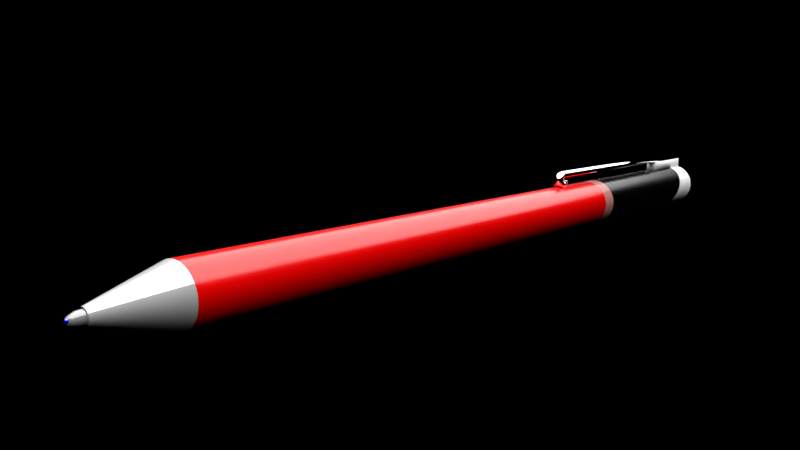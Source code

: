# Source: Pen.blend  (saved by Blender 2.79.0; exported with 4.5.12 LTS)
import bpy
from mathutils import Matrix  # noqa: F401  (used for matrix-valued properties, if any)

bpy.ops.wm.read_factory_settings(use_empty=True)
scene = bpy.context.scene
scene.name = 'Scene'

# ---- collections
col_collection_1 = bpy.data.collections.new('Collection 1'); scene.collection.children.link(col_collection_1)
col_collection_11 = bpy.data.collections.new('Collection 11'); scene.collection.children.link(col_collection_11)

# ---- materials (node trees are filled in below, after node groups)
mat_holder_material = bpy.data.materials.new('Holder Material')
mat_holder_material.alpha_threshold = 0.0
mat_holder_material.diffuse_color = (0.0, 0.0, 0.0, 1.0)
mat_holder_material.roughness = 0.5
mat_pen_clip = bpy.data.materials.new('Pen Clip')
mat_pen_clip.alpha_threshold = 0.0
mat_pen_clip.diffuse_color = (1.0, 1.0, 1.0, 1.0)
mat_pen_clip.roughness = 0.5
mat_clip_latcher = bpy.data.materials.new('Clip Latcher')
mat_clip_latcher.alpha_threshold = 0.0
mat_clip_latcher.diffuse_color = (1.0, 1.0, 1.0, 1.0)
mat_clip_latcher.roughness = 0.5
mat_ball = bpy.data.materials.new('Ball')
mat_ball.alpha_threshold = 0.0
mat_ball.diffuse_color = (0.03045, 0.0, 1.0, 1.0)
mat_ball.roughness = 0.5
mat_ring_material = bpy.data.materials.new('Ring Material')
mat_ring_material.alpha_threshold = 0.0
mat_ring_material.diffuse_color = (1.0, 0.4383, 0.3838, 1.0)
mat_ring_material.roughness = 0.5
mat_pen_nib = bpy.data.materials.new('Pen Nib')
mat_pen_nib.alpha_threshold = 0.0
mat_pen_nib.roughness = 0.5
mat_main_body_material = bpy.data.materials.new('Main Body Material')
mat_main_body_material.alpha_threshold = 0.0
mat_main_body_material.diffuse_color = (1.0, 0.0, 0.0, 1.0)
mat_main_body_material.roughness = 0.5
mat_main_body_nib_material = bpy.data.materials.new('Main Body Nib Material')
mat_main_body_nib_material.alpha_threshold = 0.0
mat_main_body_nib_material.diffuse_color = (1.0, 1.0, 1.0, 1.0)
mat_main_body_nib_material.roughness = 0.5

# ---- node groups
ng_fresnel = bpy.data.node_groups.new('Fresnel', 'ShaderNodeTree')
_s = ng_fresnel.interface.new_socket(name='Fac', in_out='OUTPUT', socket_type='NodeSocketFloat')
_s.subtype = 'FACTOR'
_s.min_value = 0.0
_s.max_value = 1.0
_s = ng_fresnel.interface.new_socket(name='Roughness', in_out='INPUT', socket_type='NodeSocketFloat')
_s.subtype = 'FACTOR'
_s.default_value = 0.3816
_s.min_value = 0.0
_s.max_value = 1.0
_s = ng_fresnel.interface.new_socket(name='Normal', in_out='INPUT', socket_type='NodeSocketVector')
_s.min_value = -1.0
_s.max_value = 1.0
_s.hide_value = True
_s = ng_fresnel.interface.new_socket(name='IOR', in_out='INPUT', socket_type='NodeSocketFloat')
_s.default_value = 1.45
_s.min_value = 0.0
_s.max_value = 1000.0
_N = ng_fresnel.nodes; _L = ng_fresnel.links
n0 = _N.new('ShaderNodeNewGeometry'); n0.name = 'Geometry'; n0.location = (-241, -66)
n1 = _N.new('ShaderNodeMix'); n1.name = 'Mix.001'; n1.location = (2, 66)
n1.data_type = 'RGBA'
n2 = _N.new('ShaderNodeFresnel'); n2.name = 'Fresnel.001'; n2.location = (241, -23)
n2.width = 153
n2.inputs[0].default_value = 1.45
n3 = _N.new('NodeGroupOutput'); n3.name = 'Group Output'; n3.location = (441, 0)
n4 = _N.new('ShaderNodeBump'); n4.name = 'Bump'; n4.location = (-172, 15)
n4.hide = True
n4.inputs[1].default_value = 0.1
n4.inputs[2].default_value = 1.0
n5 = _N.new('NodeGroupInput'); n5.name = 'Group Input'; n5.location = (-441, 0)
_L.new(n0.outputs[4], n1.inputs[7])
_L.new(n4.outputs[0], n1.inputs[6])
_L.new(n1.outputs[2], n2.inputs[1])
_L.new(n2.outputs[0], n3.inputs[0])
_L.new(n5.outputs[0], n1.inputs[0])
_L.new(n5.outputs[1], n4.inputs[4])
n3.is_active_output = True
ng_reflection = bpy.data.node_groups.new('.Reflection', 'ShaderNodeTree')
_s = ng_reflection.interface.new_socket(name='Shader', in_out='OUTPUT', socket_type='NodeSocketShader')
_s = ng_reflection.interface.new_socket(name='Shader', in_out='INPUT', socket_type='NodeSocketShader')
_s = ng_reflection.interface.new_socket(name='Roughness', in_out='INPUT', socket_type='NodeSocketFloat')
_s.subtype = 'FACTOR'
_s.default_value = 0.3816
_s.min_value = 0.0
_s.max_value = 1.0
_s = ng_reflection.interface.new_socket(name='Reflection', in_out='INPUT', socket_type='NodeSocketFloat')
_s.subtype = 'FACTOR'
_s.default_value = 0.5
_s.min_value = 0.0
_s.max_value = 1.0
_s = ng_reflection.interface.new_socket(name='Normal', in_out='INPUT', socket_type='NodeSocketVector')
_s.min_value = -1.0
_s.max_value = 1.0
_s.hide_value = True
_N = ng_reflection.nodes; _L = ng_reflection.links
n0 = _N.new('NodeGroupOutput'); n0.name = 'Group Output'; n0.location = (495, 0)
n1 = _N.new('ShaderNodeMix'); n1.name = 'Mix'; n1.location = (76, 161)
n1.data_type = 'RGBA'
n1.inputs[7].default_value = (1.0, 1.0, 1.0, 1.0)
n2 = _N.new('ShaderNodeMixShader'); n2.name = 'Mix Shader'; n2.location = (297, 2)
n3 = _N.new('ShaderNodeBsdfAnisotropic'); n3.name = 'Glossy BSDF'; n3.location = (-137, -130)
n3.distribution = 'GGX'
n3.inputs[0].default_value = (1.0, 1.0, 1.0, 1.0)
n4 = _N.new('ShaderNodeGroup'); n4.name = 'Group'; n4.location = (-142, 206)
n4.node_tree = ng_fresnel
n4.inputs[2].default_value = 1.45
n5 = _N.new('NodeGroupInput'); n5.name = 'Group Input'; n5.location = (-410, 2)
n6 = _N.new('ShaderNodeMath'); n6.name = 'Math'; n6.location = (0, 0)
n6.operation = 'POWER'
_L.new(n3.outputs[0], n2.inputs[2])
_L.new(n5.outputs[0], n2.inputs[1])
_L.new(n5.outputs[1], n4.inputs[0])
_L.new(n5.outputs[3], n4.inputs[1])
_L.new(n5.outputs[3], n3.inputs[4])
_L.new(n1.outputs[2], n2.inputs[0])
_L.new(n4.outputs[0], n1.inputs[0])
_L.new(n5.outputs[2], n1.inputs[6])
_L.new(n2.outputs[0], n0.inputs[0])
_L.new(n5.outputs[1], n6.inputs[0])
_L.new(n6.outputs[0], n3.inputs[1])
n0.is_active_output = True
ng_pbr_dielectric = bpy.data.node_groups.new('PBR Dielectric', 'ShaderNodeTree')
_s = ng_pbr_dielectric.interface.new_socket(name='Shader', in_out='OUTPUT', socket_type='NodeSocketShader')
_s = ng_pbr_dielectric.interface.new_socket(name='Color', in_out='INPUT', socket_type='NodeSocketColor')
_s.default_value = (0.8, 0.02264, 0.0, 1.0)
_s = ng_pbr_dielectric.interface.new_socket(name='Roughness', in_out='INPUT', socket_type='NodeSocketFloat')
_s.subtype = 'FACTOR'
_s.min_value = 0.0
_s.max_value = 1.0
_s = ng_pbr_dielectric.interface.new_socket(name='Reflection', in_out='INPUT', socket_type='NodeSocketFloat')
_s.subtype = 'FACTOR'
_s.default_value = 0.1382
_s.min_value = 0.0
_s.max_value = 1.0
_s = ng_pbr_dielectric.interface.new_socket(name='Normal', in_out='INPUT', socket_type='NodeSocketVector')
_s.min_value = -1.0
_s.max_value = 1.0
_s.hide_value = True
_N = ng_pbr_dielectric.nodes; _L = ng_pbr_dielectric.links
n0 = _N.new('ShaderNodeBsdfDiffuse'); n0.name = 'Diffuse BSDF'; n0.location = (-47, 70)
n1 = _N.new('ShaderNodeMath'); n1.name = 'Math'; n1.location = (-335, 62)
n1.operation = 'POWER'
n1.inputs[1].default_value = 2.0
n2 = _N.new('ShaderNodeMath'); n2.name = 'Math.001'; n2.location = (-337, -88)
n2.operation = 'POWER'
n2.inputs[1].default_value = 2.0
n3 = _N.new('NodeGroupInput'); n3.name = 'Group Input'; n3.location = (-620, 3)
n4 = _N.new('ShaderNodeGroup'); n4.name = 'Group.001'; n4.location = (156, 1)
n4.node_tree = ng_reflection
n5 = _N.new('NodeGroupOutput'); n5.name = 'Group Output'; n5.location = (356, 0)
_L.new(n0.outputs[0], n4.inputs[0])
_L.new(n4.outputs[0], n5.inputs[0])
_L.new(n3.outputs[0], n0.inputs[0])
_L.new(n3.outputs[1], n1.inputs[0])
_L.new(n3.outputs[2], n2.inputs[0])
_L.new(n3.outputs[3], n4.inputs[3])
_L.new(n3.outputs[3], n0.inputs[2])
_L.new(n1.outputs[0], n0.inputs[1])
_L.new(n1.outputs[0], n4.inputs[1])
_L.new(n2.outputs[0], n4.inputs[2])
n5.is_active_output = True

# ---- material node trees
mat_holder_material.use_nodes = True; mat_holder_material.node_tree.nodes.clear()
_N = mat_holder_material.node_tree.nodes; _L = mat_holder_material.node_tree.links
n0 = _N.new('ShaderNodeOutputMaterial'); n0.name = 'Material Output'; n0.location = (460, 300)
n1 = _N.new('ShaderNodeGroup'); n1.name = 'Group'; n1.location = (94, 307)
n1.node_tree = ng_pbr_dielectric
n1.inputs[0].default_value = (0.0, 0.0, 0.0, 1.0)
n1.inputs[1].default_value = 0.2
n1.inputs[2].default_value = 0.1
n1.inputs[3].default_value = (0.0, 0.0, 0.0)
_L.new(n1.outputs[0], n0.inputs[0])
n0.is_active_output = True
mat_pen_clip.use_nodes = True; mat_pen_clip.node_tree.nodes.clear()
_N = mat_pen_clip.node_tree.nodes; _L = mat_pen_clip.node_tree.links
n0 = _N.new('ShaderNodeOutputMaterial'); n0.name = 'Material Output'; n0.location = (337, 300)
n1 = _N.new('ShaderNodeGroup'); n1.name = 'Group'; n1.location = (73, 301)
n1.node_tree = ng_pbr_dielectric
n1.inputs[0].default_value = (1.0, 1.0, 1.0, 1.0)
n1.inputs[1].default_value = 0.0
n1.inputs[2].default_value = 1.0
n1.inputs[3].default_value = (0.0, 0.0, 0.0)
_L.new(n1.outputs[0], n0.inputs[0])
n0.is_active_output = True
mat_clip_latcher.use_nodes = True; mat_clip_latcher.node_tree.nodes.clear()
_N = mat_clip_latcher.node_tree.nodes; _L = mat_clip_latcher.node_tree.links
n0 = _N.new('ShaderNodeOutputMaterial'); n0.name = 'Material Output'; n0.location = (300, 300)
n1 = _N.new('ShaderNodeBsdfDiffuse'); n1.name = 'Diffuse BSDF'; n1.location = (-59, 297)
n1.inputs[0].default_value = (1.0, 1.0, 1.0, 1.0)
_L.new(n1.outputs[0], n0.inputs[0])
n0.is_active_output = True
mat_ball.use_nodes = True; mat_ball.node_tree.nodes.clear()
_N = mat_ball.node_tree.nodes; _L = mat_ball.node_tree.links
n0 = _N.new('ShaderNodeOutputMaterial'); n0.name = 'Material Output'; n0.location = (460, 300)
n1 = _N.new('ShaderNodeGroup'); n1.name = 'Group'; n1.location = (161, 314)
n1.node_tree = ng_pbr_dielectric
n1.inputs[0].default_value = (0.0, 0.0, 1.0, 1.0)
n1.inputs[1].default_value = 0.0
n1.inputs[2].default_value = 0.5
n1.inputs[3].default_value = (0.0, 0.0, 0.0)
_L.new(n1.outputs[0], n0.inputs[0])
n0.is_active_output = True
mat_ring_material.use_nodes = True; mat_ring_material.node_tree.nodes.clear()
_N = mat_ring_material.node_tree.nodes; _L = mat_ring_material.node_tree.links
n0 = _N.new('ShaderNodeOutputMaterial'); n0.name = 'Material Output'; n0.location = (371, 300)
n1 = _N.new('ShaderNodeBsdfDiffuse'); n1.name = 'Diffuse BSDF'; n1.location = (-79, 318)
n1.inputs[0].default_value = (1.0, 0.4383, 0.3838, 1.0)
n2 = _N.new('ShaderNodeMixShader'); n2.name = 'Mix Shader'; n2.location = (174, 324)
n3 = _N.new('ShaderNodeBsdfGlass'); n3.name = 'Glass BSDF'; n3.location = (-92, 135)
n3.distribution = 'BECKMANN'
n3.inputs[2].default_value = 1.45
_L.new(n1.outputs[0], n2.inputs[1])
_L.new(n2.outputs[0], n0.inputs[0])
_L.new(n3.outputs[0], n2.inputs[2])
n0.is_active_output = True
mat_pen_nib.use_nodes = True; mat_pen_nib.node_tree.nodes.clear()
_N = mat_pen_nib.node_tree.nodes; _L = mat_pen_nib.node_tree.links
n0 = _N.new('ShaderNodeOutputMaterial'); n0.name = 'Material Output'; n0.location = (300, 300)
n1 = _N.new('ShaderNodeGroup'); n1.name = 'Group'; n1.location = (38, 319)
n1.node_tree = ng_pbr_dielectric
n1.inputs[0].default_value = (0.3885, 0.3885, 0.3885, 1.0)
n1.inputs[1].default_value = 0.0
n1.inputs[2].default_value = 0.4
n1.inputs[3].default_value = (0.0, 0.0, 0.0)
_L.new(n1.outputs[0], n0.inputs[0])
n0.is_active_output = True
mat_main_body_material.use_nodes = True; mat_main_body_material.node_tree.nodes.clear()
_N = mat_main_body_material.node_tree.nodes; _L = mat_main_body_material.node_tree.links
n0 = _N.new('ShaderNodeOutputMaterial'); n0.name = 'Material Output'; n0.location = (460, 300)
n1 = _N.new('ShaderNodeGroup'); n1.name = 'Group'; n1.location = (180, 304)
n1.node_tree = ng_pbr_dielectric
n1.inputs[0].default_value = (1.0, 0.0, 0.0, 1.0)
n1.inputs[1].default_value = 0.2
n1.inputs[2].default_value = 0.2
n1.inputs[3].default_value = (0.0, 0.0, 0.0)
_L.new(n1.outputs[0], n0.inputs[0])
n0.is_active_output = True
mat_main_body_nib_material.use_nodes = True; mat_main_body_nib_material.node_tree.nodes.clear()
_N = mat_main_body_nib_material.node_tree.nodes; _L = mat_main_body_nib_material.node_tree.links
n0 = _N.new('ShaderNodeOutputMaterial'); n0.name = 'Material Output'; n0.location = (460, 300)
n1 = _N.new('ShaderNodeGroup'); n1.name = 'Group'; n1.location = (120, 304)
n1.node_tree = ng_pbr_dielectric
n1.inputs[0].default_value = (1.0, 1.0, 1.0, 1.0)
n1.inputs[1].default_value = 0.0
n1.inputs[2].default_value = 0.7
n1.inputs[3].default_value = (0.0, 0.0, 0.0)
_L.new(n1.outputs[0], n0.inputs[0])
n0.is_active_output = True

# ---- world
world_world = bpy.data.worlds.new('World'); scene.world = world_world
world_world.use_nodes = True; world_world.node_tree.nodes.clear()
_N = world_world.node_tree.nodes; _L = world_world.node_tree.links
n0 = _N.new('ShaderNodeOutputWorld'); n0.name = 'World Output'; n0.location = (300, 300)
n1 = _N.new('ShaderNodeBackground'); n1.name = 'Background'; n1.location = (110, 300)
n1.inputs[0].default_value = (0.0, 0.0, 0.0, 1.0)
n1.inputs[1].default_value = 0.0
_L.new(n1.outputs[0], n0.inputs[0])
n0.is_active_output = True
world_world.color = (0.2203, 0.2203, 0.2203)
world_world.use_sun_shadow = False
world_world.sun_shadow_jitter_overblur = 0.0
world_world.cycles.sampling_method = 'MANUAL'

# ---- cameras
cam_camera = bpy.data.cameras.new('Camera')
cam_camera.clip_end = 100.0
cam_camera.lens = 35.0
cam_camera.sensor_width = 32.0
cam_camera.sensor_height = 18.0
cam_camera.ortho_scale = 7.314
cam_camera.dof.focus_distance = 0.0

# ---- lights
light_lamp = bpy.data.lights.new('Lamp', 'POINT')
light_lamp.transmission_factor = 0.0
light_lamp.cutoff_distance = 30.0
light_lamp.energy = 100.0
light_lamp.shadow_buffer_clip_start = 1.001
light_lamp.shadow_soft_size = 0.1
light_lamp.shadow_maximum_resolution = 0.006
light_lamp.use_absolute_resolution = True
light_point = bpy.data.lights.new('Point', 'AREA')
light_point.transmission_factor = 0.0
light_point.energy = 392.7
light_point.shadow_buffer_clip_start = 0.5
light_point.shadow_soft_size = 5.0
light_point.shadow_maximum_resolution = 0.006
light_point.use_absolute_resolution = True
light_point.shape = 'RECTANGLE'
light_point.size = 5.0
light_point.size_y = 10.0

# ---- meshes
me_cube_000 = bpy.data.meshes.new('Cube.000')
me_cube_000.from_pydata([(-0.01, 0.3438, -0.004383), (-0.01, 0.3438, 0.004383), (-0.01, -0.2099, -0.004642), (-0.01, -0.2099, 0.004383), (0.01, 0.3438, -0.004383), (0.01, 0.3438, 0.004383), (0.01, -0.2099, -0.004642), (0.01, -0.2099, 0.004383)], [], [(0, 1, 3, 2), (6, 7, 5, 4), (4, 5, 1, 0), (2, 6, 4, 0), (7, 3, 1, 5), (2, 3, 7, 6)])
me_cube_000.polygons.foreach_set('use_smooth', [True] * 6)
me_cube_000.materials.append(mat_holder_material)
me_cube_000.use_remesh_preserve_volume = False
me_cube_000.use_remesh_preserve_attributes = False
me_cube_000.use_mirror_vertex_groups = False
me_cube_000.update()
me_cube_006 = bpy.data.meshes.new('Cube.006')
me_cube_006.from_pydata([(0.009785, 0.004116, 0.008579), (0.009785, 0.005844, 0.001957), (-0.009785, 0.004116, 0.008579), (-0.009785, 0.005843, 0.001957), (0.009785, 0.01466, 0.001812), (0.009785, 0.004156, 0.0174), (-0.009785, 0.004156, 0.0174), (-0.009785, 0.01466, 0.001812), (0.009785, 0.005995, 0.001536), (0.009785, 0.006045, 0.001053), (0.009785, 0.005974, 0.0005346), (0.009785, 0.00577, 1.001e-05), (0.009785, 0.005431, -0.0004868), (0.009785, 0.004959, -0.0009214), (0.009785, 0.004367, -0.00126), (0.009785, 0.003678, -0.001472), (0.009785, 0.002918, -0.001531), (0.009785, 0.002124, -0.001419), (0.009785, 0.001334, -0.001123), (0.009785, 0.0005917, -0.0006435), (0.009785, -5.98e-05, 1.272e-05), (0.009785, -0.000579, 0.000827), (0.009785, -0.0009282, 0.001771), (0.009785, -0.001076, 0.002809), (0.009785, -0.0009994, 0.003895), (0.009785, -0.0006848, 0.004981), (0.009785, -0.0001303, 0.006013), (0.009785, 0.0006545, 0.006938), (0.009785, 0.001648, 0.007704), (0.009785, 0.002816, 0.008264), (-0.009785, 0.005995, 0.001536), (-0.009785, 0.006045, 0.001053), (-0.009785, 0.005974, 0.0005346), (-0.009785, 0.00577, 1.001e-05), (-0.009785, 0.005431, -0.0004868), (-0.009785, 0.004959, -0.0009214), (-0.009785, 0.004367, -0.00126), (-0.009785, 0.003678, -0.001472), (-0.009785, 0.002918, -0.001531), (-0.009785, 0.002124, -0.001419), (-0.009785, 0.001334, -0.001123), (-0.009785, 0.0005917, -0.0006435), (-0.009785, -5.981e-05, 1.272e-05), (-0.009785, -0.000579, 0.000827), (-0.009785, -0.0009282, 0.001771), (-0.009785, -0.001076, 0.002809), (-0.009785, -0.0009994, 0.003895), (-0.009785, -0.0006848, 0.004981), (-0.009785, -0.0001303, 0.006013), (-0.009785, 0.0006545, 0.006938), (-0.009785, 0.001648, 0.007704), (-0.009785, 0.002816, 0.008264), (0.009785, 0.0146, -0.0003959), (0.009785, 0.01408, -0.002585), (0.009785, 0.0131, -0.004659), (0.009785, 0.0117, -0.006522), (0.009785, 0.009908, -0.008086), (0.009785, 0.007801, -0.009271), (0.009785, 0.005456, -0.01001), (0.009785, 0.002967, -0.01026), (0.009785, 0.0004383, -0.009996), (0.009785, -0.002022, -0.009204), (0.009785, -0.004306, -0.007905), (0.009785, -0.006307, -0.00614), (0.009785, -0.00793, -0.003969), (0.009785, -0.009094, -0.001474), (0.009785, -0.009733, 0.001246), (0.009785, -0.009804, 0.004081), (0.009785, -0.009288, 0.006912), (0.009785, -0.008188, 0.009617), (0.009785, -0.006537, 0.01208), (0.009785, -0.004388, 0.01417), (0.009785, -0.001821, 0.01581), (0.009785, 0.001065, 0.01691), (-0.009785, 0.0146, -0.0003959), (-0.009785, 0.01408, -0.002585), (-0.009785, 0.0131, -0.004659), (-0.009785, 0.0117, -0.006522), (-0.009785, 0.009908, -0.008086), (-0.009785, 0.007801, -0.009271), (-0.009785, 0.005456, -0.01001), (-0.009785, 0.002967, -0.01026), (-0.009785, 0.0004383, -0.009996), (-0.009785, -0.002022, -0.009204), (-0.009785, -0.004306, -0.007905), (-0.009785, -0.006307, -0.00614), (-0.009785, -0.00793, -0.003969), (-0.009785, -0.009094, -0.001474), (-0.009785, -0.009733, 0.001246), (-0.009785, -0.009804, 0.004081), (-0.009785, -0.009288, 0.006912), (-0.009785, -0.008188, 0.009617), (-0.009785, -0.006537, 0.01208), (-0.009785, -0.004388, 0.01417), (-0.009785, -0.001821, 0.01581), (-0.009785, 0.001065, 0.01691)], [], [(8, 30, 3, 1), (52, 4, 7, 74), (0, 29, 73, 5), (4, 1, 3, 7), (0, 5, 6, 2), (30, 74, 7, 3), (2, 6, 95, 51), (51, 95, 94, 50), (50, 94, 93, 49), (49, 93, 92, 48), (48, 92, 91, 47), (47, 91, 90, 46), (46, 90, 89, 45), (45, 89, 88, 44), (44, 88, 87, 43), (43, 87, 86, 42), (42, 86, 85, 41), (41, 85, 84, 40), (40, 84, 83, 39), (39, 83, 82, 38), (38, 82, 81, 37), (37, 81, 80, 36), (36, 80, 79, 35), (35, 79, 78, 34), (34, 78, 77, 33), (33, 77, 76, 32), (32, 76, 75, 31), (31, 75, 74, 30), (9, 8, 52, 53), (10, 9, 53, 54), (11, 10, 54, 55), (12, 11, 55, 56), (13, 12, 56, 57), (14, 13, 57, 58), (15, 14, 58, 59), (16, 15, 59, 60), (17, 16, 60, 61), (18, 17, 61, 62), (19, 18, 62, 63), (20, 19, 63, 64), (21, 20, 64, 65), (22, 21, 65, 66), (23, 22, 66, 67), (24, 23, 67, 68), (25, 24, 68, 69), (26, 25, 69, 70), (27, 26, 70, 71), (28, 27, 71, 72), (29, 28, 72, 73), (52, 8, 1, 4), (5, 73, 95, 6), (73, 72, 94, 95), (72, 71, 93, 94), (71, 70, 92, 93), (70, 69, 91, 92), (69, 68, 90, 91), (68, 67, 89, 90), (67, 66, 88, 89), (66, 65, 87, 88), (65, 64, 86, 87), (64, 63, 85, 86), (63, 62, 84, 85), (62, 61, 83, 84), (61, 60, 82, 83), (60, 59, 81, 82), (59, 58, 80, 81), (58, 57, 79, 80), (57, 56, 78, 79), (56, 55, 77, 78), (55, 54, 76, 77), (54, 53, 75, 76), (53, 52, 74, 75), (0, 2, 51, 29), (29, 51, 50, 28), (28, 50, 49, 27), (27, 49, 48, 26), (26, 48, 47, 25), (25, 47, 46, 24), (24, 46, 45, 23), (23, 45, 44, 22), (22, 44, 43, 21), (21, 43, 42, 20), (20, 42, 41, 19), (19, 41, 40, 18), (18, 40, 39, 17), (17, 39, 38, 16), (16, 38, 37, 15), (15, 37, 36, 14), (14, 36, 35, 13), (13, 35, 34, 12), (12, 34, 33, 11), (11, 33, 32, 10), (10, 32, 31, 9), (9, 31, 30, 8)])
me_cube_006.polygons.foreach_set('use_smooth', [True] * 94)
me_cube_006.materials.append(mat_pen_clip)
me_cube_006.use_remesh_preserve_volume = False
me_cube_006.use_remesh_preserve_attributes = False
me_cube_006.use_mirror_vertex_groups = False
me_cube_006.update()
me_cube_002 = bpy.data.meshes.new('Cube.002')
me_cube_002.from_pydata([(-0.01, 0.3438, -0.004383), (-0.01, 0.3438, 0.004383), (-0.01, -0.2099, -0.004642), (-0.01, -0.2099, 0.004383), (0.01, 0.3438, -0.004383), (0.01, 0.3438, 0.004383), (0.01, -0.2099, -0.004642), (0.01, -0.2099, 0.004383)], [], [(0, 1, 3, 2), (6, 7, 5, 4), (4, 5, 1, 0), (2, 6, 4, 0), (7, 3, 1, 5), (2, 3, 7, 6)])
me_cube_002.polygons.foreach_set('use_smooth', [True] * 6)
me_cube_002.materials.append(mat_pen_clip)
me_cube_002.use_remesh_preserve_volume = False
me_cube_002.use_remesh_preserve_attributes = False
me_cube_002.use_mirror_vertex_groups = False
me_cube_002.update()
me_cube_001 = bpy.data.meshes.new('Cube.001')
me_cube_001.from_pydata([(-0.01, -0.0671, -0.0095), (-0.01, -0.0671, 0.0095), (-0.01, 0.0671, -0.0095), (-0.01, 0.0671, 0.0095), (0.01, -0.0671, -0.0095), (0.01, -0.0671, 0.0095), (0.01, 0.0671, -0.0095), (0.01, 0.0671, 0.0095)], [], [(0, 1, 3, 2), (2, 3, 7, 6), (6, 7, 5, 4), (4, 5, 1, 0), (2, 6, 4, 0), (7, 3, 1, 5)])
me_cube_001.polygons.foreach_set('use_smooth', [True] * 6)
me_cube_001.materials.append(mat_clip_latcher)
me_cube_001.use_remesh_preserve_volume = False
me_cube_001.use_remesh_preserve_attributes = False
me_cube_001.use_mirror_vertex_groups = False
me_cube_001.update()
me_cylinder_008 = bpy.data.meshes.new('Cylinder.008')
me_cylinder_008.from_pydata([(0.0, 0.2087, 0.0438), (0.01676, 0.2087, 0.04046), (0.03097, 0.2087, 0.03097), (0.04046, 0.2087, 0.01676), (0.0438, 0.2087, 7.21e-09), (0.04046, 0.2087, -0.01676), (0.03097, 0.2087, -0.03097), (0.01676, 0.2087, -0.04046), (6.613e-09, 0.2087, -0.0438), (-0.01676, 0.2087, -0.04046), (-0.03097, 0.2087, -0.03097), (-0.04046, 0.2087, -0.01676), (-0.0438, 0.2087, 9.646e-09), (-0.04046, 0.2087, 0.01676), (-0.03097, 0.2087, 0.03097), (-0.01676, 0.2087, 0.04046), (0.0, 0.1582, 0.0438), (0.01676, 0.1564, 0.04046), (0.03097, 0.1512, 0.03097), (0.04046, 0.1434, 0.01676), (0.0438, 0.1342, 3.954e-09), (0.04046, 0.1251, -0.01676), (0.03097, 0.1173, -0.03097), (0.01676, 0.1121, -0.04046), (6.613e-09, 0.1103, -0.0438), (-0.01676, 0.1121, -0.04046), (-0.03097, 0.1173, -0.03097), (-0.04046, 0.1251, -0.01676), (-0.0438, 0.1342, 6.39e-09), (-0.04046, 0.1434, 0.01676), (-0.03097, 0.1512, 0.03097), (-0.01676, 0.1564, 0.04046), (0.01676, 0.2087, 0.04046), (0.03097, 0.2087, 0.03097), (0.04046, 0.2087, 0.01676), (0.0438, 0.2087, 7.21e-09), (0.04046, 0.2087, -0.01676), (0.03097, 0.2087, -0.03097), (0.01676, 0.2087, -0.04046), (6.613e-09, 0.2087, -0.0438), (-0.01676, 0.2087, -0.04046), (-0.03097, 0.2087, -0.03097), (-0.04046, 0.2087, -0.01676), (-0.0438, 0.2087, 9.646e-09), (-0.04046, 0.2087, 0.01676), (-0.03097, 0.2087, 0.03097), (-0.01676, 0.2087, 0.04046), (0.0, 0.2087, 0.0438)], [], [(45, 30, 31, 46), (44, 29, 30, 45), (43, 28, 29, 44), (42, 27, 28, 43), (41, 26, 27, 42), (40, 25, 26, 41), (39, 24, 25, 40), (38, 23, 24, 39), (37, 22, 23, 38), (36, 21, 22, 37), (35, 20, 21, 36), (34, 19, 20, 35), (33, 18, 19, 34), (32, 17, 18, 33), (47, 16, 17, 32), (46, 31, 16, 47), (0, 1, 2, 3, 4, 5, 6, 7, 8, 9, 10, 11, 12, 13, 14, 15), (15, 46, 47, 0), (0, 47, 32, 1), (1, 32, 33, 2), (2, 33, 34, 3), (3, 34, 35, 4), (4, 35, 36, 5), (5, 36, 37, 6), (6, 37, 38, 7), (7, 38, 39, 8), (8, 39, 40, 9), (9, 40, 41, 10), (10, 41, 42, 11), (11, 42, 43, 12), (12, 43, 44, 13), (13, 44, 45, 14), (14, 45, 46, 15)])
me_cylinder_008.materials.append(mat_clip_latcher)
me_cylinder_008.use_remesh_preserve_volume = False
me_cylinder_008.use_remesh_preserve_attributes = False
me_cylinder_008.use_mirror_vertex_groups = False
me_cylinder_008.update()
me_cylinder_007 = bpy.data.meshes.new('Cylinder.007')
me_cylinder_007.from_pydata([(0.0, -0.2087, 0.0438), (0.01676, -0.2087, 0.04046), (0.03097, -0.2087, 0.03097), (0.04046, -0.2087, 0.01676), (0.0438, -0.2087, -1.104e-08), (0.04046, -0.2087, -0.01676), (0.03097, -0.2087, -0.03097), (0.01676, -0.2087, -0.04046), (6.613e-09, -0.2087, -0.0438), (-0.01676, -0.2087, -0.04046), (-0.03097, -0.2087, -0.03097), (-0.04046, -0.2087, -0.01676), (-0.0438, -0.2087, -8.602e-09), (-0.04046, -0.2087, 0.01676), (-0.03097, -0.2087, 0.03097), (-0.01676, -0.2087, 0.04046), (0.0, 0.1582, 0.0438), (0.01676, 0.1564, 0.04046), (0.03097, 0.1512, 0.03097), (0.04046, 0.1434, 0.01676), (0.0438, 0.1342, 3.954e-09), (0.04046, 0.1251, -0.01676), (0.03097, 0.1173, -0.03097), (0.01676, 0.1121, -0.04046), (6.613e-09, 0.1103, -0.0438), (-0.01676, 0.1121, -0.04046), (-0.03097, 0.1173, -0.03097), (-0.04046, 0.1251, -0.01676), (-0.0438, 0.1342, 6.39e-09), (-0.04046, 0.1434, 0.01676), (-0.03097, 0.1512, 0.03097), (-0.01676, 0.1564, 0.04046)], [], [(16, 0, 1, 17), (17, 1, 2, 18), (18, 2, 3, 19), (19, 3, 4, 20), (20, 4, 5, 21), (21, 5, 6, 22), (22, 6, 7, 23), (23, 7, 8, 24), (24, 8, 9, 25), (25, 9, 10, 26), (26, 10, 11, 27), (27, 11, 12, 28), (28, 12, 13, 29), (29, 13, 14, 30), (30, 14, 15, 31), (31, 15, 0, 16)])
me_cylinder_007.materials.append(mat_holder_material)
me_cylinder_007.use_remesh_preserve_volume = False
me_cylinder_007.use_remesh_preserve_attributes = False
me_cylinder_007.use_mirror_vertex_groups = False
me_cylinder_007.update()
me_sphere_001 = bpy.data.meshes.new('Sphere.001')
me_sphere_001.from_pydata([(0.003704, -1.912e-09, -0.0007367), (0.003489, -2.21e-09, -0.001445), (0.00314, -2.061e-09, -0.002098), (0.00267, -1.987e-09, -0.00267), (0.002098, -1.912e-09, -0.00314), (0.001445, -1.987e-09, -0.003489), (0.0007367, -1.726e-09, -0.003704), (0.003422, -0.001877, -0.0007367), (0.003223, -0.001768, -0.001445), (0.002901, -0.001591, -0.002098), (0.002467, -0.001353, -0.00267), (0.001938, -0.001063, -0.00314), (0.001335, -0.0007322, -0.003489), (0.0006807, -0.0003733, -0.003704), (0.002619, -0.003468, -0.0007367), (0.002467, -0.003266, -0.001445), (0.00222, -0.00294, -0.002098), (0.001888, -0.0025, -0.00267), (0.001484, -0.001964, -0.00314), (0.001022, -0.001353, -0.003489), (0.0005209, -0.0006898, -0.003704), (0.001417, -0.004531, -0.0007367), (0.001335, -0.004268, -0.001445), (0.001202, -0.003841, -0.002098), (0.001022, -0.003266, -0.00267), (0.0008029, -0.002566, -0.00314), (0.000553, -0.001768, -0.003489), (0.0002819, -0.0009012, -0.003704), (-5.42e-10, -0.004904, -0.0007367), (-9.922e-10, -0.004619, -0.001445), (-8.796e-10, -0.004157, -0.002098), (-3.169e-10, -0.003536, -0.00267), (-5.983e-10, -0.002778, -0.00314), (-6.546e-10, -0.001913, -0.003489), (-2.044e-10, -0.0009755, -0.003704), (0.0, -1.629e-09, -0.003776), (-0.001417, -0.004531, -0.0007367), (-0.001335, -0.004268, -0.001445), (-0.001202, -0.003841, -0.002098), (-0.001022, -0.003266, -0.00267), (-0.0008029, -0.002566, -0.00314), (-0.000553, -0.001768, -0.003489), (-0.0002819, -0.0009012, -0.003704), (-0.002619, -0.003468, -0.0007367), (-0.002467, -0.003266, -0.001445), (-0.00222, -0.00294, -0.002098), (-0.001888, -0.0025, -0.00267), (-0.001484, -0.001964, -0.00314), (-0.001022, -0.001353, -0.003489), (-0.0005209, -0.0006898, -0.003704), (-0.003422, -0.001877, -0.0007367), (-0.003223, -0.001768, -0.001445), (-0.002901, -0.001591, -0.002098), (-0.002467, -0.001353, -0.00267), (-0.001938, -0.001063, -0.00314), (-0.001335, -0.0007322, -0.003489), (-0.0006807, -0.0003733, -0.003704), (-0.003704, -2.73e-10, -0.0007367), (-0.003489, 3.23e-10, -0.001445), (-0.00314, 4.72e-10, -0.002098), (-0.00267, -4.22e-10, -0.00267), (-0.002098, -3.475e-10, -0.00314), (-0.001445, -4.965e-10, -0.003489), (-0.0007367, -1.316e-09, -0.003704), (0.003776, -2.21e-09, 0.0), (0.003704, -1.912e-09, 0.0007367), (0.003489, -2.21e-09, 0.001445), (0.00314, -2.061e-09, 0.002098), (0.00267, -1.987e-09, 0.00267), (0.002098, -1.912e-09, 0.00314), (0.001445, -1.987e-09, 0.003489), (0.0007367, -1.726e-09, 0.003704), (0.003489, -0.001913, 0.0), (0.003422, -0.001877, 0.0007367), (0.003223, -0.001768, 0.001445), (0.002901, -0.001591, 0.002098), (0.002467, -0.001353, 0.00267), (0.001938, -0.001063, 0.00314), (0.001335, -0.0007322, 0.003489), (0.0006807, -0.0003733, 0.003704), (0.00267, -0.003536, 0.0), (0.002619, -0.003468, 0.0007367), (0.002467, -0.003266, 0.001445), (0.00222, -0.00294, 0.002098), (0.001888, -0.0025, 0.00267), (0.001484, -0.001964, 0.00314), (0.001022, -0.001353, 0.003489), (0.0005209, -0.0006898, 0.003704), (0.001445, -0.004619, 0.0), (0.001417, -0.004531, 0.0007367), (0.001335, -0.004268, 0.001445), (0.001202, -0.003841, 0.002098), (0.001022, -0.003266, 0.00267), (0.0008029, -0.002566, 0.00314), (0.000553, -0.001768, 0.003489), (0.0002819, -0.0009012, 0.003704), (-8.796e-10, -0.005, 0.0), (-5.42e-10, -0.004904, 0.0007367), (-9.922e-10, -0.004619, 0.001445), (-8.796e-10, -0.004157, 0.002098), (-3.169e-10, -0.003536, 0.00267), (-5.983e-10, -0.002778, 0.00314), (-6.546e-10, -0.001913, 0.003489), (-2.044e-10, -0.0009755, 0.003704), (0.0, -1.629e-09, 0.003776), (-0.001445, -0.004619, 0.0), (-0.001417, -0.004531, 0.0007367), (-0.001335, -0.004268, 0.001445), (-0.001202, -0.003841, 0.002098), (-0.001022, -0.003266, 0.00267), (-0.0008029, -0.002566, 0.00314), (-0.000553, -0.001768, 0.003489), (-0.0002819, -0.0009012, 0.003704), (-0.00267, -0.003536, 0.0), (-0.002619, -0.003468, 0.0007367), (-0.002467, -0.003266, 0.001445), (-0.00222, -0.00294, 0.002098), (-0.001888, -0.0025, 0.00267), (-0.001484, -0.001964, 0.00314), (-0.001022, -0.001353, 0.003489), (-0.0005209, -0.0006898, 0.003704), (-0.003489, -0.001913, 0.0), (-0.003422, -0.001877, 0.0007367), (-0.003223, -0.001768, 0.001445), (-0.002901, -0.001591, 0.002098), (-0.002467, -0.001353, 0.00267), (-0.001938, -0.001063, 0.00314), (-0.001335, -0.0007322, 0.003489), (-0.0006807, -0.0003733, 0.003704), (-0.003776, 3.23e-10, 0.0), (-0.003704, -2.73e-10, 0.0007367), (-0.003489, 3.23e-10, 0.001445), (-0.00314, 4.72e-10, 0.002098), (-0.00267, -4.22e-10, 0.00267), (-0.002098, -3.475e-10, 0.00314), (-0.001445, -4.965e-10, 0.003489), (-0.0007367, -1.316e-09, 0.003704)], [], [(35, 6, 13), (0, 64, 72, 7), (1, 0, 7, 8), (2, 1, 8, 9), (3, 2, 9, 10), (4, 3, 10, 11), (5, 4, 11, 12), (6, 5, 12, 13), (11, 10, 17, 18), (12, 11, 18, 19), (13, 12, 19, 20), (35, 13, 20), (7, 72, 80, 14), (8, 7, 14, 15), (9, 8, 15, 16), (10, 9, 16, 17), (15, 14, 21, 22), (16, 15, 22, 23), (17, 16, 23, 24), (18, 17, 24, 25), (19, 18, 25, 26), (20, 19, 26, 27), (35, 20, 27), (14, 80, 88, 21), (26, 25, 32, 33), (27, 26, 33, 34), (35, 27, 34), (21, 88, 96, 28), (22, 21, 28, 29), (23, 22, 29, 30), (24, 23, 30, 31), (25, 24, 31, 32), (29, 28, 36, 37), (30, 29, 37, 38), (31, 30, 38, 39), (32, 31, 39, 40), (33, 32, 40, 41), (34, 33, 41, 42), (35, 34, 42), (28, 96, 105, 36), (41, 40, 47, 48), (42, 41, 48, 49), (35, 42, 49), (36, 105, 113, 43), (37, 36, 43, 44), (38, 37, 44, 45), (39, 38, 45, 46), (40, 39, 46, 47), (45, 44, 51, 52), (46, 45, 52, 53), (47, 46, 53, 54), (48, 47, 54, 55), (49, 48, 55, 56), (35, 49, 56), (43, 113, 121, 50), (44, 43, 50, 51), (56, 55, 62, 63), (35, 56, 63), (50, 121, 129, 57), (51, 50, 57, 58), (52, 51, 58, 59), (53, 52, 59, 60), (54, 53, 60, 61), (55, 54, 61, 62), (104, 79, 71), (65, 73, 72, 64), (66, 74, 73, 65), (67, 75, 74, 66), (68, 76, 75, 67), (69, 77, 76, 68), (70, 78, 77, 69), (71, 79, 78, 70), (77, 85, 84, 76), (78, 86, 85, 77), (79, 87, 86, 78), (104, 87, 79), (73, 81, 80, 72), (74, 82, 81, 73), (75, 83, 82, 74), (76, 84, 83, 75), (82, 90, 89, 81), (83, 91, 90, 82), (84, 92, 91, 83), (85, 93, 92, 84), (86, 94, 93, 85), (87, 95, 94, 86), (104, 95, 87), (81, 89, 88, 80), (94, 102, 101, 93), (95, 103, 102, 94), (104, 103, 95), (89, 97, 96, 88), (90, 98, 97, 89), (91, 99, 98, 90), (92, 100, 99, 91), (93, 101, 100, 92), (98, 107, 106, 97), (99, 108, 107, 98), (100, 109, 108, 99), (101, 110, 109, 100), (102, 111, 110, 101), (103, 112, 111, 102), (104, 112, 103), (97, 106, 105, 96), (111, 119, 118, 110), (112, 120, 119, 111), (104, 120, 112), (106, 114, 113, 105), (107, 115, 114, 106), (108, 116, 115, 107), (109, 117, 116, 108), (110, 118, 117, 109), (116, 124, 123, 115), (117, 125, 124, 116), (118, 126, 125, 117), (119, 127, 126, 118), (120, 128, 127, 119), (104, 128, 120), (114, 122, 121, 113), (115, 123, 122, 114), (128, 136, 135, 127), (104, 136, 128), (122, 130, 129, 121), (123, 131, 130, 122), (124, 132, 131, 123), (125, 133, 132, 124), (126, 134, 133, 125), (127, 135, 134, 126)])
me_sphere_001.materials.append(mat_ball)
me_sphere_001.use_remesh_preserve_volume = False
me_sphere_001.use_remesh_preserve_attributes = False
me_sphere_001.use_mirror_vertex_groups = False
me_sphere_001.update()
me_cylinder_004 = bpy.data.meshes.new('Cylinder.004')
me_cylinder_004.from_pydata([(0.0, 0.01655, 0.0438), (0.0, -0.01655, 0.0438), (0.01676, 0.01655, 0.04046), (0.01676, -0.01655, 0.04046), (0.03097, 0.01655, 0.03097), (0.03097, -0.01655, 0.03097), (0.04046, 0.01655, 0.01676), (0.04046, -0.01655, 0.01676), (0.0438, 0.01655, -1.191e-09), (0.0438, -0.01655, -2.638e-09), (0.04046, 0.01655, -0.01676), (0.04046, -0.01655, -0.01676), (0.03097, 0.01655, -0.03097), (0.03097, -0.01655, -0.03097), (0.01676, 0.01655, -0.04046), (0.01676, -0.01655, -0.04046), (6.613e-09, 0.01655, -0.0438), (6.613e-09, -0.01655, -0.0438), (-0.01676, 0.01655, -0.04046), (-0.01676, -0.01655, -0.04046), (-0.03097, 0.01655, -0.03097), (-0.03097, -0.01655, -0.03097), (-0.04046, 0.01655, -0.01676), (-0.04046, -0.01655, -0.01676), (-0.0438, 0.01655, 1.246e-09), (-0.0438, -0.01655, -2.013e-10), (-0.04046, 0.01655, 0.01676), (-0.04046, -0.01655, 0.01676), (-0.03097, 0.01655, 0.03097), (-0.03097, -0.01655, 0.03097), (-0.01676, 0.01655, 0.04046), (-0.01676, -0.01655, 0.04046)], [], [(0, 1, 3, 2), (2, 3, 5, 4), (4, 5, 7, 6), (6, 7, 9, 8), (8, 9, 11, 10), (10, 11, 13, 12), (12, 13, 15, 14), (14, 15, 17, 16), (16, 17, 19, 18), (18, 19, 21, 20), (20, 21, 23, 22), (22, 23, 25, 24), (24, 25, 27, 26), (26, 27, 29, 28), (28, 29, 31, 30), (30, 31, 1, 0)])
me_cylinder_004.materials.append(mat_ring_material)
me_cylinder_004.use_remesh_preserve_volume = False
me_cylinder_004.use_remesh_preserve_attributes = False
me_cylinder_004.use_mirror_vertex_groups = False
me_cylinder_004.update()
me_cylinder_001 = bpy.data.meshes.new('Cylinder.001')
me_cylinder_001.from_pydata([(-0.001183, -0.05641, -0.00341), (0.002847, -0.05641, 0.002317), (0.001305, -0.05641, 0.003456), (-0.001183, -0.05641, 0.003456), (-0.002725, -0.05641, 0.002317), (0.0, 0.04671, 0.01563), (2.718e-10, -0.04671, 0.008336), (0.005982, 0.04671, 0.01444), (0.00319, -0.04671, 0.007701), (0.01105, 0.04671, 0.01105), (0.005894, -0.04671, 0.005894), (0.01444, 0.04671, 0.005982), (0.007701, -0.04671, 0.00319), (0.01563, 0.04671, 1.359e-09), (0.008336, -0.04671, -2.325e-09), (0.01444, 0.04671, -0.005982), (0.007701, -0.04671, -0.00319), (0.01105, 0.04671, -0.01105), (0.005894, -0.04671, -0.005894), (0.005982, 0.04671, -0.01444), (0.00319, -0.04671, -0.007701), (2.36e-09, 0.04671, -0.01563), (1.531e-09, -0.04671, -0.008336), (-0.005982, 0.04671, -0.01444), (-0.00319, -0.04671, -0.007701), (-0.01105, 0.04671, -0.01105), (-0.005894, -0.04671, -0.005894), (-0.01444, 0.04671, -0.005982), (-0.007701, -0.04671, -0.00319), (-0.01563, 0.04671, 2.228e-09), (-0.008336, -0.04671, -1.861e-09), (-0.01444, 0.04671, 0.005982), (-0.007701, -0.04671, 0.00319), (-0.01105, 0.04671, 0.01105), (-0.005894, -0.04671, 0.005894), (-0.005982, 0.04671, 0.01444), (-0.00319, -0.04671, 0.007701), (-0.001637, -0.0564, 0.003953), (0.003025, -0.0564, -0.003025), (0.003953, -0.0564, -0.001637), (0.004279, -0.0564, -2.057e-09), (0.003953, -0.0564, 0.001637), (0.003025, -0.0564, 0.003025), (0.001637, -0.0564, 0.003953), (4.724e-10, -0.0564, 0.004279), (-0.003025, -0.0564, 0.003025), (-0.003953, -0.0564, 0.001637), (-0.004279, -0.0564, -1.819e-09), (-0.003953, -0.0564, -0.001637), (-0.003025, -0.0564, -0.003025), (-0.001637, -0.0564, -0.003953), (1.118e-09, -0.0564, -0.004279), (0.001637, -0.0564, -0.003953), (-0.002585, -0.0564, 0.002483), (-0.00285, -0.0564, 0.002146), (-0.002963, -0.0564, 0.001969), (-0.003067, -0.0564, 0.001788), (-0.00316, -0.0564, 0.001603), (-0.003243, -0.0564, 0.001414), (-0.003427, -0.0564, 0.0008284), (-0.00342, -0.0564, 0.0008582), (-0.003464, -0.0564, 0.0006287), (-0.003315, -0.0564, 0.001221), (-0.003377, -0.0564, 0.001026), (-0.003491, -0.0564, 0.0004276), (-0.003507, -0.0564, 0.0002255), (-0.003512, -0.0564, 2.289e-05), (-0.001456, -0.0564, 0.003339), (-0.001466, -0.0564, 0.003335), (-0.00169, -0.0564, 0.003215), (-0.001799, -0.0564, 0.003149), (-0.001902, -0.0564, 0.003082), (-0.002095, -0.0564, 0.002943), (-0.002273, -0.0564, 0.002796), (-0.002206, -0.0564, 0.002854), (-0.002434, -0.0564, 0.002642), (-0.0007096, -0.0564, 0.003598), (-0.0005034, -0.0564, 0.003639), (-0.0008463, -0.0564, 0.003564), (-0.0009334, -0.0564, 0.00354), (-0.00118, -0.05641, -0.00341), (0.0002443, -0.05641, 0.00368), (-0.0001223, -0.0564, 0.00368), (-0.0003091, -0.0564, 0.003666), (-0.0003218, -0.0564, 0.003664), (6.095e-05, -0.0564, 0.003685), (0.0008315, -0.0564, 0.003598), (0.0006253, -0.0564, 0.003639), (0.0004437, -0.0564, 0.003664), (0.000431, -0.0564, 0.003666), (0.001055, -0.0564, 0.00354), (0.0009682, -0.0564, 0.003564), (0.001811, -0.0564, 0.003215), (0.001588, -0.0564, 0.003335), (0.001578, -0.0564, 0.003339), (0.001055, -0.0564, -0.003494), (0.002555, -0.0564, 0.002642), (0.002395, -0.0564, 0.002796), (0.002328, -0.0564, 0.002854), (0.002024, -0.0564, 0.003082), (0.001921, -0.0564, 0.003149), (0.002217, -0.0564, 0.002943), (0.002971, -0.0564, 0.002146), (0.002707, -0.0564, 0.002483), (0.003085, -0.0564, 0.001969), (0.003189, -0.0564, 0.001788), (0.003282, -0.0564, 0.001603), (0.003542, -0.0564, 0.0008582), (0.003549, -0.0564, 0.0008284), (0.003365, -0.0564, 0.001414), (0.003437, -0.0564, 0.001221), (0.003499, -0.0564, 0.001026), (0.003586, -0.0564, 0.0006287), (0.003613, -0.0564, 0.0004276), (0.003629, -0.0564, 0.0002255), (0.003634, -0.0564, 2.289e-05)], [(0, 50), (80, 95)], [(5, 6, 8, 7), (7, 8, 10, 9), (9, 10, 12, 11), (11, 12, 14, 13), (13, 14, 16, 15), (15, 16, 18, 17), (17, 18, 20, 19), (19, 20, 22, 21), (21, 22, 24, 23), (23, 24, 26, 25), (25, 26, 28, 27), (27, 28, 30, 29), (29, 30, 32, 31), (31, 32, 34, 33), (20, 18, 38, 52), (33, 34, 36, 35), (35, 36, 6, 5), (5, 7, 9, 11, 13, 15, 17, 19, 21, 23, 25, 27, 29, 31, 33, 35), (6, 36, 37, 44), (43, 44, 37, 45, 46, 47, 66, 65, 64, 61, 59, 60, 63, 62, 58, 57, 56, 55, 54, 4, 53, 75, 73, 74, 72, 71, 70, 69, 68, 67, 3, 79, 78, 76, 77, 84, 83, 82, 85, 81, 89, 88, 87, 86, 91, 90, 2, 94, 93, 92, 100, 99, 101, 98, 97, 96, 103, 1, 102, 104, 105, 106, 109, 110, 111, 107, 108, 112, 113, 114, 115, 40, 41, 42), (16, 14, 40, 39), (24, 22, 51, 50), (32, 30, 47, 46), (10, 8, 43, 42), (28, 26, 49, 48), (22, 20, 52, 51), (30, 28, 48, 47), (14, 12, 41, 40), (8, 6, 44, 43), (34, 32, 46, 45), (18, 16, 39, 38), (26, 24, 50, 49), (36, 34, 45, 37), (12, 10, 42, 41), (40, 115, 114, 113, 112, 108, 107, 111, 110, 109, 106, 105, 104, 102, 1, 103, 96, 97, 98, 101, 99, 100, 92, 93, 94, 2, 90, 91, 86, 87, 88, 89, 81, 85, 82, 83, 84, 77, 76, 78, 79, 3, 67, 68, 69, 70, 71, 72, 74, 73, 75, 53, 4, 54, 55, 56, 57, 58, 62, 63, 60, 59, 61, 64, 65, 66, 47, 48, 49, 50, 51, 52, 38, 39)])
me_cylinder_001.polygons.foreach_set('use_smooth', [True] * 35)
me_cylinder_001.materials.append(mat_pen_nib)
me_cylinder_001.use_remesh_preserve_volume = False
me_cylinder_001.use_remesh_preserve_attributes = False
me_cylinder_001.use_mirror_vertex_groups = False
me_cylinder_001.update()
me_cylinder = bpy.data.meshes.new('Cylinder')
me_cylinder.from_pydata([(0.0, 0.4964, 0.0438), (0.0, -0.4964, 0.0438), (0.01676, 0.4964, 0.04046), (0.01676, -0.4964, 0.04046), (0.03097, 0.4964, 0.03097), (0.03097, -0.4964, 0.03097), (0.04046, 0.4964, 0.01676), (0.04046, -0.4964, 0.01676), (0.0438, 0.4964, 1.979e-08), (0.0438, -0.4964, -2.361e-08), (0.04046, 0.4964, -0.01676), (0.04046, -0.4964, -0.01676), (0.03097, 0.4964, -0.03097), (0.03097, -0.4964, -0.03097), (0.01676, 0.4964, -0.04046), (0.01676, -0.4964, -0.04046), (6.613e-09, 0.4964, -0.0438), (6.613e-09, -0.4964, -0.0438), (-0.01676, 0.4964, -0.04046), (-0.01676, -0.4964, -0.04046), (-0.03097, 0.4964, -0.03097), (-0.03097, -0.4964, -0.03097), (-0.04046, 0.4964, -0.01676), (-0.04046, -0.4964, -0.01676), (-0.0438, 0.4964, 2.222e-08), (-0.0438, -0.4964, -2.118e-08), (-0.04046, 0.4964, 0.01676), (-0.04046, -0.4964, 0.01676), (-0.03097, 0.4964, 0.03097), (-0.03097, -0.4964, 0.03097), (-0.01676, 0.4964, 0.04046), (-0.01676, -0.4964, 0.04046), (0.004225, -0.6082, 0.0102), (2.594e-08, -0.6082, 0.01104), (0.007807, -0.6082, 0.007807), (0.0102, -0.6082, 0.004225), (0.01104, -0.6082, -2.312e-08), (0.0102, -0.6082, -0.004225), (0.007807, -0.6082, -0.007807), (0.004225, -0.6082, -0.0102), (2.761e-08, -0.6082, -0.01104), (-0.004225, -0.6082, -0.0102), (-0.007807, -0.6082, -0.007807), (-0.0102, -0.6082, -0.004225), (-0.01104, -0.6082, -2.25e-08), (-0.0102, -0.6082, 0.004225), (-0.007807, -0.6082, 0.007807), (-0.004225, -0.6082, 0.0102), (0.03098, -0.3896, 0.03097), (0.0, -0.3897, 0.0438), (0.01676, -0.3897, 0.04046), (0.03097, -0.3897, 0.03097), (0.04046, -0.3897, 0.01676), (0.0438, -0.3897, -1.895e-08), (0.04046, -0.3897, -0.01676), (0.03097, -0.3897, -0.03097), (0.01676, -0.3897, -0.04046), (6.613e-09, -0.3897, -0.0438), (-0.01676, -0.3897, -0.04046), (-0.03097, -0.3897, -0.03097), (-0.04046, -0.3897, -0.01676), (-0.0438, -0.3897, -1.651e-08), (-0.04046, -0.3897, 0.01676), (-0.03097, -0.3897, 0.03097), (-0.01676, -0.3897, 0.04046), (0.04046, -0.4964, 0.01676), (0.0438, -0.4964, -2.361e-08), (6.613e-09, -0.4964, -0.0438), (-0.01676, -0.4964, -0.04046), (-0.04046, -0.4964, 0.01676), (-0.03097, -0.4964, 0.03097), (0.01676, -0.4964, 0.04046), (0.03097, -0.4964, 0.03097), (0.03097, -0.4964, -0.03097), (0.01676, -0.4964, -0.04046), (-0.04046, -0.4964, -0.01676), (-0.0438, -0.4964, -2.118e-08), (0.04046, -0.4964, -0.01676), (-0.03097, -0.4964, -0.03097), (-0.01676, -0.4964, 0.04046), (0.0, -0.4964, 0.0438), (0.0, -0.4964, 0.0438), (0.01676, -0.4964, 0.04046), (0.03097, -0.4964, 0.03097), (0.04046, -0.4964, 0.01676), (0.0438, -0.4964, -2.361e-08), (0.04046, -0.4964, -0.01676), (0.03097, -0.4964, -0.03097), (0.01676, -0.4964, -0.04046), (6.613e-09, -0.4964, -0.0438), (-0.01676, -0.4964, -0.04046), (-0.03097, -0.4964, -0.03097), (-0.04046, -0.4964, -0.01676), (-0.0438, -0.4964, -2.118e-08), (-0.04046, -0.4964, 0.01676), (-0.03097, -0.4964, 0.03097), (-0.01676, -0.4964, 0.04046)], [], [(81, 1, 3, 82), (82, 3, 5, 83), (83, 5, 7, 84), (84, 7, 9, 85), (85, 9, 11, 86), (86, 11, 13, 87), (87, 13, 15, 88), (88, 15, 17, 89), (89, 17, 19, 90), (90, 19, 21, 91), (91, 21, 23, 92), (92, 23, 25, 93), (93, 25, 27, 94), (94, 27, 29, 95), (66, 65, 35, 36), (95, 29, 31, 96), (96, 31, 1, 81), (68, 67, 40, 41), (70, 69, 45, 46), (72, 71, 32, 34), (74, 73, 38, 39), (76, 75, 43, 44), (77, 66, 36, 37), (78, 68, 41, 42), (79, 70, 46, 47), (65, 72, 34, 35), (67, 74, 39, 40), (71, 80, 33, 32), (69, 76, 44, 45), (73, 77, 37, 38), (75, 78, 42, 43), (80, 79, 47, 33), (30, 64, 49, 0), (28, 63, 64, 30), (26, 62, 63, 28), (24, 61, 62, 26), (22, 60, 61, 24), (20, 59, 60, 22), (18, 58, 59, 20), (16, 57, 58, 18), (14, 56, 57, 16), (12, 55, 56, 14), (10, 54, 55, 12), (8, 53, 54, 10), (6, 52, 53, 8), (4, 48, 52, 6), (2, 50, 48, 4), (0, 49, 50, 2), (48, 51, 52), (50, 51, 48), (1, 31, 79, 80), (23, 21, 78, 75), (13, 11, 77, 73), (27, 25, 76, 69), (3, 1, 80, 71), (17, 15, 74, 67), (7, 5, 72, 65), (31, 29, 70, 79), (21, 19, 68, 78), (11, 9, 66, 77), (25, 23, 75, 76), (15, 13, 73, 74), (5, 3, 71, 72), (29, 27, 69, 70), (19, 17, 67, 68), (9, 7, 65, 66), (64, 96, 81, 49), (63, 95, 96, 64), (62, 94, 95, 63), (61, 93, 94, 62), (60, 92, 93, 61), (59, 91, 92, 60), (58, 90, 91, 59), (57, 89, 90, 58), (56, 88, 89, 57), (55, 87, 88, 56), (54, 86, 87, 55), (53, 85, 86, 54), (52, 84, 85, 53), (51, 83, 84, 52), (50, 82, 83, 51), (49, 81, 82, 50)])
me_cylinder.polygons.foreach_set('material_index', [0, 0, 0, 0, 0, 0, 0, 0, 0, 0, 0, 0, 0, 0, 1, 0, 0, 1, 1, 1, 1, 1, 1, 1, 1, 1, 1, 1, 1, 1, 1, 1, 0, 0, 0, 0, 0, 0, 0, 0, 0, 0, 0, 0, 0, 0, 0, 0, 0, 0, 1, 1, 1, 1, 1, 1, 1, 1, 1, 1, 1, 1, 1, 1, 1, 1, 0, 0, 0, 0, 0, 0, 0, 0, 0, 0, 0, 0, 0, 0, 0, 0])
me_cylinder.materials.append(mat_main_body_material)
me_cylinder.materials.append(mat_main_body_nib_material)
me_cylinder.use_remesh_preserve_volume = False
me_cylinder.use_remesh_preserve_attributes = False
me_cylinder.use_mirror_vertex_groups = False
me_cylinder.update()

# ---- objects
ob_clip_001 = bpy.data.objects.new('Clip.001', me_cube_000)
ob_clip_ring = bpy.data.objects.new('Clip Ring', me_cube_006)
ob_clip = bpy.data.objects.new('Clip', me_cube_002)
ob_cube = bpy.data.objects.new('Cube', me_cube_001)
ob_clip_holder = bpy.data.objects.new('Clip Holder', me_cylinder_008)
ob_holder_padding = bpy.data.objects.new('Holder Padding', me_cylinder_007)
ob_ball = bpy.data.objects.new('Ball', me_sphere_001)
ob_ring = bpy.data.objects.new('Ring', me_cylinder_004)
ob_nib = bpy.data.objects.new('Nib', me_cylinder_001)
ob_main_body = bpy.data.objects.new('Main Body', me_cylinder)
ob_lamp = bpy.data.objects.new('Lamp', light_lamp)
ob_point = bpy.data.objects.new('Point', light_point)
ob_camera = bpy.data.objects.new('Camera', cam_camera)

# ---- transforms, parenting, visibility, modifiers, constraints
ob_clip_001.location = (-9.478e-05, -0.1979, 0.9188)
ob_clip_001.scale = (1.0, 0.003031, 1.0)
ob_clip_001.lineart.crease_threshold = 0.0
ob_clip_ring.location = (-9.423e-05, -0.2028, 0.9057)
ob_clip_ring.lineart.crease_threshold = 0.0
ob_clip.location = (-9.478e-05, 0.01306, 0.9188)
ob_clip.lineart.crease_threshold = 0.0
ob_cube.location = (-9.478e-05, 0.2901, 0.9047)
ob_cube.lineart.crease_threshold = 0.0
ob_clip_holder.location = (1.632e-34, 0.1535, 0.8528)
ob_clip_holder.lineart.crease_threshold = 0.0
_m = ob_clip_holder.modifiers.new('Subsurf', 'SUBSURF')
_m.uv_smooth = 'PRESERVE_CORNERS'
_m.levels = 2
_m.render_levels = 4
_m.show_only_control_edges = False
ob_holder_padding.location = (2.441e-35, 0.1527, 0.8528)
ob_holder_padding.lineart.crease_threshold = 0.0
_m = ob_holder_padding.modifiers.new('Subsurf', 'SUBSURF')
_m.uv_smooth = 'PRESERVE_CORNERS'
_m.levels = 2
_m.render_levels = 4
_m.show_only_control_edges = False
ob_ball.location = (1.782e-06, -1.209, 0.8524)
ob_ball.scale = (1.1, 1.1, 1.1)
ob_ball.lineart.crease_threshold = 0.0
_m = ob_ball.modifiers.new('Subsurf', 'SUBSURF')
_m.uv_smooth = 'PRESERVE_CORNERS'
_m.levels = 2
_m.render_levels = 4
_m.show_only_control_edges = False
ob_ring.location = (2.441e-35, -0.07262, 0.8528)
ob_ring.lineart.crease_threshold = 0.0
_m = ob_ring.modifiers.new('Subsurf', 'SUBSURF')
_m.uv_smooth = 'PRESERVE_CORNERS'
_m.levels = 2
_m.render_levels = 4
_m.show_only_control_edges = False
ob_nib.location = (-5.917e-05, -1.155, 0.8523)
ob_nib.lineart.crease_threshold = 0.0
ob_main_body.location = (2.441e-35, -0.5853, 0.8528)
ob_main_body.lineart.crease_threshold = 0.0
_m = ob_main_body.modifiers.new('Subsurf', 'SUBSURF')
_m.uv_smooth = 'PRESERVE_CORNERS'
_m.levels = 2
_m.render_levels = 4
_m.show_only_control_edges = False
ob_lamp.location = (0.0, 0.0, 5.904)
ob_lamp.rotation_euler = (0.6503, 0.05522, 1.866)
ob_lamp.lock_rotations_4d = False
ob_lamp.empty_display_type = 'ARROWS'
ob_lamp.color = (0.0, 0.0, 0.0, 0.0)
ob_lamp.lineart.crease_threshold = 0.0
ob_point.location = (0.0, 0.0, 3.0)
ob_point.lineart.crease_threshold = 0.0
ob_camera.location = (0.785, -1.664, 1.1)
ob_camera.rotation_euler = (1.4, -0.0143, 0.6761)
ob_camera.lock_rotations_4d = False
ob_camera.empty_display_type = 'ARROWS'
ob_camera.color = (0.0, 0.0, 0.0, 0.0)
ob_camera.display_type = 'WIRE'
ob_camera.lineart.crease_threshold = 0.0

# ---- collection membership
col_collection_1.objects.link(ob_clip_001)
col_collection_1.objects.link(ob_clip_ring)
col_collection_1.objects.link(ob_clip)
col_collection_1.objects.link(ob_cube)
col_collection_1.objects.link(ob_clip_holder)
col_collection_1.objects.link(ob_holder_padding)
col_collection_1.objects.link(ob_ball)
col_collection_1.objects.link(ob_ring)
col_collection_1.objects.link(ob_nib)
col_collection_1.objects.link(ob_main_body)
col_collection_1.objects.link(ob_lamp)
col_collection_11.objects.link(ob_point)
col_collection_11.objects.link(ob_camera)

# ---- scene / render settings (as saved in the file)
scene.camera = ob_camera
scene.frame_start = 1; scene.frame_end = 250; scene.frame_set(39)
scene.render.engine = 'CYCLES'
scene.render.image_settings.color_depth = '16'
scene.render.dither_intensity = 0.0
scene.cycles.use_denoising = False
scene.cycles.samples = 512
scene.cycles.sampling_pattern = 'TABULATED_SOBOL'
scene.cycles.use_adaptive_sampling = False
scene.cycles.use_light_tree = False
scene.cycles.blur_glossy = 0.0
scene.cycles.sample_clamp_indirect = 0.0
scene.view_settings.view_transform = 'Standard'
bpy.context.view_layer.update()
